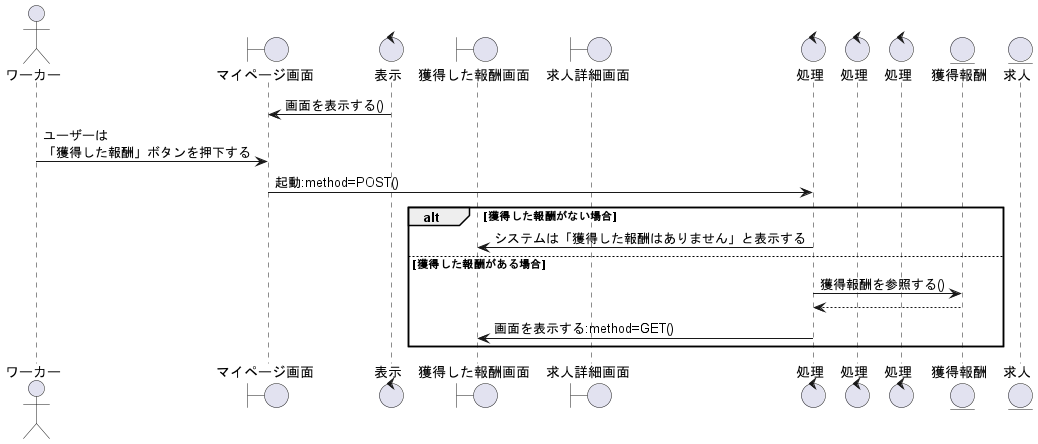

The diagram above was rendered by PlantUML. Its source (embedded in the PNG):
@startuml 獲得した報酬を閲覧する

actor ワーカー as wo1

boundary マイページ画面 as bo1
control 表示 as co1
boundary 獲得した報酬画面 as bo2
boundary 求人詳細画面 as bo3

control 処理 as co2
control 処理 as co3
control 処理 as co4

entity 獲得報酬 as en1
entity 求人 as en2

co1 -> bo1:画面を表示する()
wo1 -> bo1:ユーザーは\n「獲得した報酬」ボタンを押下する
bo1 -> co2:起動:method=POST()

alt 獲得した報酬がない場合
    co2 -> bo2:システムは「獲得した報酬はありません」と表示する

else 獲得した報酬がある場合
    co2 -> en1:獲得報酬を参照する()
    en1 --> co2
    co2 -> bo2:画面を表示する:method=GET()

end

@enduml